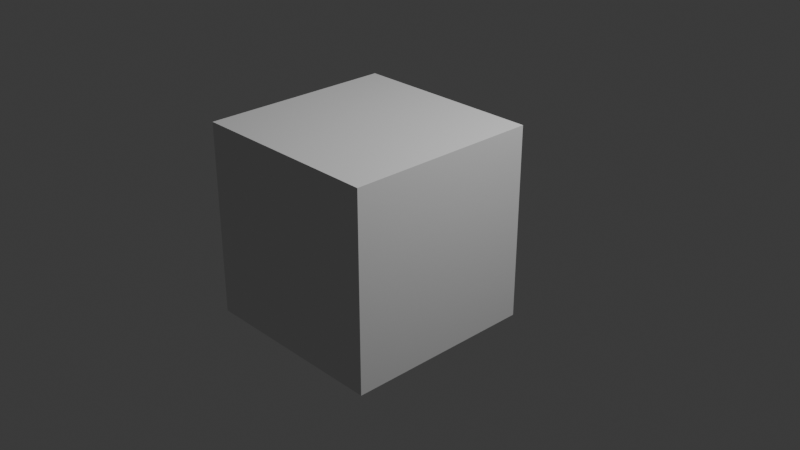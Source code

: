 # Source: untitled.blend  (saved by Blender 4.2.67; exported with 4.5.12 LTS)
import bpy
from mathutils import Matrix  # noqa: F401  (used for matrix-valued properties, if any)

bpy.ops.wm.read_factory_settings(use_empty=True)
scene = bpy.context.scene
scene.name = 'Scene'

# ---- collections
col_collection = bpy.data.collections.new('Collection'); scene.collection.children.link(col_collection)

# ---- world
world_world = bpy.data.worlds.new('World'); scene.world = world_world
world_world.use_nodes = True; world_world.node_tree.nodes.clear()
_N = world_world.node_tree.nodes; _L = world_world.node_tree.links
n0 = _N.new('ShaderNodeOutputWorld'); n0.name = 'World Output'; n0.location = (300, 300)
n1 = _N.new('ShaderNodeBackground'); n1.name = 'Background'; n1.location = (10, 300)
n1.inputs[0].default_value = (0.05088, 0.05088, 0.05088, 1.0)
_L.new(n1.outputs[0], n0.inputs[0])
n0.is_active_output = True
world_world.color = (0.05088, 0.05088, 0.05088)
world_world.sun_shadow_jitter_overblur = 0.0

# ---- cameras
cam_camera = bpy.data.cameras.new('Camera')
cam_camera.clip_end = 100.0
cam_camera.ortho_scale = 7.314

# ---- lights
light_light = bpy.data.lights.new('Light', 'POINT')
light_light.energy = 1000.0
light_light.shadow_soft_size = 0.1

# ---- meshes
me_kubus = bpy.data.meshes.new('Kubus')
me_kubus.from_pydata([(-1.0, -1.0, -1.0), (-1.0, -1.0, 1.0), (-1.0, 1.0, -1.0), (-1.0, 1.0, 1.0), (1.0, -1.0, -1.0), (1.0, -1.0, 1.0), (1.0, 1.0, -1.0), (1.0, 1.0, 1.0)], [], [(0, 1, 3, 2), (2, 3, 7, 6), (6, 7, 5, 4), (4, 5, 1, 0), (2, 6, 4, 0), (7, 3, 1, 5)])
_uv = me_kubus.uv_layers.new(name='UVMap')
_uv.uv.foreach_set('vector', [0.375, 0.0, 0.625, 0.0, 0.625, 0.25, 0.375, 0.25, 0.375, 0.25, 0.625, 0.25, 0.625, 0.5, 0.375, 0.5, 0.375, 0.5, 0.625, 0.5, 0.625, 0.75, 0.375, 0.75, 0.375, 0.75, 0.625, 0.75, 0.625, 1.0, 0.375, 1.0, 0.125, 0.5, 0.375, 0.5, 0.375, 0.75, 0.125, 0.75, 0.625, 0.5, 0.875, 0.5, 0.875, 0.75, 0.625, 0.75])
me_kubus.update()

# ---- objects
ob_light = bpy.data.objects.new('Light', light_light)
ob_camera = bpy.data.objects.new('Camera', cam_camera)
ob_kubus = bpy.data.objects.new('Kubus', me_kubus)

# ---- transforms, parenting, visibility, modifiers, constraints
ob_light.location = (4.076, 1.005, 5.904)
ob_light.rotation_euler = (0.6503, 0.05522, 1.866)
ob_light.lock_rotations_4d = False
ob_light.empty_display_type = 'ARROWS'
ob_light.color = (0.0, 0.0, 0.0, 0.0)
ob_light.lineart.crease_threshold = 0.0
ob_camera.location = (7.359, -6.926, 4.958)
ob_camera.rotation_euler = (1.109, 0.0, 0.8149)
ob_camera.lock_rotations_4d = False
ob_camera.empty_display_type = 'ARROWS'
ob_camera.color = (0.0, 0.0, 0.0, 0.0)
ob_camera.display_type = 'WIRE'
ob_camera.lineart.crease_threshold = 0.0
ob_kubus.location = (0.2683, -0.6519, 0.2803)

# ---- collection membership
col_collection.objects.link(ob_light)
col_collection.objects.link(ob_camera)
col_collection.objects.link(ob_kubus)

# ---- scene / render settings (as saved in the file)
scene.camera = ob_camera
scene.frame_start = 1; scene.frame_end = 250; scene.frame_set(1)
scene.render.engine = 'BLENDER_EEVEE_NEXT'
bpy.context.view_layer.update()
